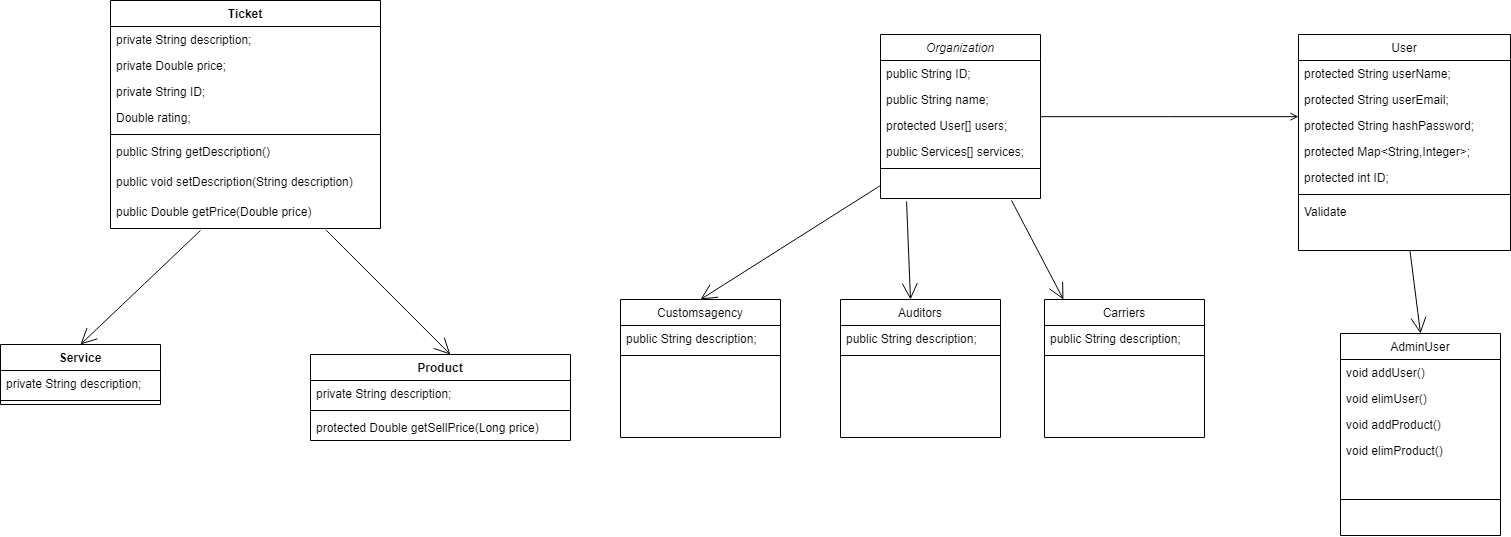

The diagram above was exported from draw.io. Its source (the exported page's mxGraphModel, read from the mxfile embedded in the PNG):
<mxGraphModel dx="2178" dy="637" grid="1" gridSize="10" guides="1" tooltips="1" connect="1" arrows="1" fold="1" page="1" pageScale="1" pageWidth="827" pageHeight="1169" math="0" shadow="0">
  <root>
    <mxCell id="WIyWlLk6GJQsqaUBKTNV-0" />
    <mxCell id="WIyWlLk6GJQsqaUBKTNV-1" parent="WIyWlLk6GJQsqaUBKTNV-0" />
    <mxCell id="sODsDXdKwhjXQLRzSyWw-2" value="" style="edgeStyle=none;curved=1;rounded=0;orthogonalLoop=1;jettySize=auto;html=1;fontSize=12;endArrow=open;startSize=14;endSize=14;sourcePerimeterSpacing=8;targetPerimeterSpacing=8;entryX=0.5;entryY=0;entryDx=0;entryDy=0;exitX=0.526;exitY=1.015;exitDx=0;exitDy=0;exitPerimeter=0;" parent="WIyWlLk6GJQsqaUBKTNV-1" target="zkfFHV4jXpPFQw0GAbJ--13" edge="1">
      <mxGeometry relative="1" as="geometry">
        <mxPoint x="619.5120000000002" y="336.3899999999999" as="sourcePoint" />
        <Array as="points" />
      </mxGeometry>
    </mxCell>
    <mxCell id="sODsDXdKwhjXQLRzSyWw-4" style="edgeStyle=none;curved=1;rounded=0;orthogonalLoop=1;jettySize=auto;html=1;entryX=0.5;entryY=0;entryDx=0;entryDy=0;fontSize=12;endArrow=open;startSize=14;endSize=14;sourcePerimeterSpacing=8;targetPerimeterSpacing=8;exitX=0;exitY=0.5;exitDx=0;exitDy=0;" parent="WIyWlLk6GJQsqaUBKTNV-1" target="zkfFHV4jXpPFQw0GAbJ--6" edge="1">
      <mxGeometry relative="1" as="geometry">
        <mxPoint x="90" y="271" as="sourcePoint" />
      </mxGeometry>
    </mxCell>
    <mxCell id="zkfFHV4jXpPFQw0GAbJ--0" value="Organization" style="swimlane;fontStyle=2;align=center;verticalAlign=top;childLayout=stackLayout;horizontal=1;startSize=26;horizontalStack=0;resizeParent=1;resizeLast=0;collapsible=1;marginBottom=0;rounded=0;shadow=0;strokeWidth=1;" parent="WIyWlLk6GJQsqaUBKTNV-1" vertex="1">
      <mxGeometry x="90" y="120" width="160" height="164" as="geometry">
        <mxRectangle x="230" y="140" width="160" height="26" as="alternateBounds" />
      </mxGeometry>
    </mxCell>
    <mxCell id="zkfFHV4jXpPFQw0GAbJ--1" value="public String ID;" style="text;align=left;verticalAlign=top;spacingLeft=4;spacingRight=4;overflow=hidden;rotatable=0;points=[[0,0.5],[1,0.5]];portConstraint=eastwest;" parent="zkfFHV4jXpPFQw0GAbJ--0" vertex="1">
      <mxGeometry y="26" width="160" height="26" as="geometry" />
    </mxCell>
    <mxCell id="zkfFHV4jXpPFQw0GAbJ--2" value="public String name;" style="text;align=left;verticalAlign=top;spacingLeft=4;spacingRight=4;overflow=hidden;rotatable=0;points=[[0,0.5],[1,0.5]];portConstraint=eastwest;rounded=0;shadow=0;html=0;" parent="zkfFHV4jXpPFQw0GAbJ--0" vertex="1">
      <mxGeometry y="52" width="160" height="26" as="geometry" />
    </mxCell>
    <mxCell id="sODsDXdKwhjXQLRzSyWw-0" value="protected User[] users;" style="text;align=left;verticalAlign=top;spacingLeft=4;spacingRight=4;overflow=hidden;rotatable=0;points=[[0,0.5],[1,0.5]];portConstraint=eastwest;rounded=0;shadow=0;html=0;" parent="zkfFHV4jXpPFQw0GAbJ--0" vertex="1">
      <mxGeometry y="78" width="160" height="26" as="geometry" />
    </mxCell>
    <mxCell id="zkfFHV4jXpPFQw0GAbJ--3" value="public Services[] services;" style="text;align=left;verticalAlign=top;spacingLeft=4;spacingRight=4;overflow=hidden;rotatable=0;points=[[0,0.5],[1,0.5]];portConstraint=eastwest;rounded=0;shadow=0;html=0;" parent="zkfFHV4jXpPFQw0GAbJ--0" vertex="1">
      <mxGeometry y="104" width="160" height="26" as="geometry" />
    </mxCell>
    <mxCell id="zkfFHV4jXpPFQw0GAbJ--4" value="" style="line;html=1;strokeWidth=1;align=left;verticalAlign=middle;spacingTop=-1;spacingLeft=3;spacingRight=3;rotatable=0;labelPosition=right;points=[];portConstraint=eastwest;" parent="zkfFHV4jXpPFQw0GAbJ--0" vertex="1">
      <mxGeometry y="130" width="160" height="8" as="geometry" />
    </mxCell>
    <mxCell id="zkfFHV4jXpPFQw0GAbJ--6" value="Customsagency" style="swimlane;fontStyle=0;align=center;verticalAlign=top;childLayout=stackLayout;horizontal=1;startSize=26;horizontalStack=0;resizeParent=1;resizeLast=0;collapsible=1;marginBottom=0;rounded=0;shadow=0;strokeWidth=1;" parent="WIyWlLk6GJQsqaUBKTNV-1" vertex="1">
      <mxGeometry x="-170" y="385" width="160" height="138" as="geometry">
        <mxRectangle x="130" y="380" width="160" height="26" as="alternateBounds" />
      </mxGeometry>
    </mxCell>
    <mxCell id="zkfFHV4jXpPFQw0GAbJ--7" value="public String description;" style="text;align=left;verticalAlign=top;spacingLeft=4;spacingRight=4;overflow=hidden;rotatable=0;points=[[0,0.5],[1,0.5]];portConstraint=eastwest;" parent="zkfFHV4jXpPFQw0GAbJ--6" vertex="1">
      <mxGeometry y="26" width="160" height="26" as="geometry" />
    </mxCell>
    <mxCell id="zkfFHV4jXpPFQw0GAbJ--9" value="" style="line;html=1;strokeWidth=1;align=left;verticalAlign=middle;spacingTop=-1;spacingLeft=3;spacingRight=3;rotatable=0;labelPosition=right;points=[];portConstraint=eastwest;" parent="zkfFHV4jXpPFQw0GAbJ--6" vertex="1">
      <mxGeometry y="52" width="160" height="8" as="geometry" />
    </mxCell>
    <mxCell id="zkfFHV4jXpPFQw0GAbJ--13" value="AdminUser" style="swimlane;fontStyle=0;align=center;verticalAlign=top;childLayout=stackLayout;horizontal=1;startSize=26;horizontalStack=0;resizeParent=1;resizeLast=0;collapsible=1;marginBottom=0;rounded=0;shadow=0;strokeWidth=1;" parent="WIyWlLk6GJQsqaUBKTNV-1" vertex="1">
      <mxGeometry x="550" y="419" width="160" height="202" as="geometry">
        <mxRectangle x="340" y="380" width="170" height="26" as="alternateBounds" />
      </mxGeometry>
    </mxCell>
    <mxCell id="zkfFHV4jXpPFQw0GAbJ--14" value="void addUser()&#10;" style="text;align=left;verticalAlign=top;spacingLeft=4;spacingRight=4;overflow=hidden;rotatable=0;points=[[0,0.5],[1,0.5]];portConstraint=eastwest;" parent="zkfFHV4jXpPFQw0GAbJ--13" vertex="1">
      <mxGeometry y="26" width="160" height="26" as="geometry" />
    </mxCell>
    <mxCell id="HlrhqmmVT2gP28BDMBHd-20" value="void elimUser()" style="text;align=left;verticalAlign=top;spacingLeft=4;spacingRight=4;overflow=hidden;rotatable=0;points=[[0,0.5],[1,0.5]];portConstraint=eastwest;" vertex="1" parent="zkfFHV4jXpPFQw0GAbJ--13">
      <mxGeometry y="52" width="160" height="26" as="geometry" />
    </mxCell>
    <mxCell id="HlrhqmmVT2gP28BDMBHd-21" value="void addProduct()" style="text;align=left;verticalAlign=top;spacingLeft=4;spacingRight=4;overflow=hidden;rotatable=0;points=[[0,0.5],[1,0.5]];portConstraint=eastwest;" vertex="1" parent="zkfFHV4jXpPFQw0GAbJ--13">
      <mxGeometry y="78" width="160" height="26" as="geometry" />
    </mxCell>
    <mxCell id="HlrhqmmVT2gP28BDMBHd-22" value="void elimProduct()" style="text;align=left;verticalAlign=top;spacingLeft=4;spacingRight=4;overflow=hidden;rotatable=0;points=[[0,0.5],[1,0.5]];portConstraint=eastwest;" vertex="1" parent="zkfFHV4jXpPFQw0GAbJ--13">
      <mxGeometry y="104" width="160" height="26" as="geometry" />
    </mxCell>
    <mxCell id="zkfFHV4jXpPFQw0GAbJ--15" value="" style="line;html=1;strokeWidth=1;align=left;verticalAlign=middle;spacingTop=-1;spacingLeft=3;spacingRight=3;rotatable=0;labelPosition=right;points=[];portConstraint=eastwest;" parent="zkfFHV4jXpPFQw0GAbJ--13" vertex="1">
      <mxGeometry y="130" width="160" height="72" as="geometry" />
    </mxCell>
    <mxCell id="zkfFHV4jXpPFQw0GAbJ--17" value="User" style="swimlane;fontStyle=0;align=center;verticalAlign=top;childLayout=stackLayout;horizontal=1;startSize=26;horizontalStack=0;resizeParent=1;resizeLast=0;collapsible=1;marginBottom=0;rounded=0;shadow=0;strokeWidth=1;" parent="WIyWlLk6GJQsqaUBKTNV-1" vertex="1">
      <mxGeometry x="508" y="120" width="212" height="216" as="geometry">
        <mxRectangle x="550" y="140" width="160" height="26" as="alternateBounds" />
      </mxGeometry>
    </mxCell>
    <mxCell id="zkfFHV4jXpPFQw0GAbJ--18" value="protected String userName;" style="text;align=left;verticalAlign=top;spacingLeft=4;spacingRight=4;overflow=hidden;rotatable=0;points=[[0,0.5],[1,0.5]];portConstraint=eastwest;" parent="zkfFHV4jXpPFQw0GAbJ--17" vertex="1">
      <mxGeometry y="26" width="212" height="26" as="geometry" />
    </mxCell>
    <mxCell id="zkfFHV4jXpPFQw0GAbJ--19" value="protected String userEmail;" style="text;align=left;verticalAlign=top;spacingLeft=4;spacingRight=4;overflow=hidden;rotatable=0;points=[[0,0.5],[1,0.5]];portConstraint=eastwest;rounded=0;shadow=0;html=0;" parent="zkfFHV4jXpPFQw0GAbJ--17" vertex="1">
      <mxGeometry y="52" width="212" height="26" as="geometry" />
    </mxCell>
    <mxCell id="zkfFHV4jXpPFQw0GAbJ--20" value=" protected String hashPassword;&#10;" style="text;align=left;verticalAlign=top;spacingLeft=4;spacingRight=4;overflow=hidden;rotatable=0;points=[[0,0.5],[1,0.5]];portConstraint=eastwest;rounded=0;shadow=0;html=0;" parent="zkfFHV4jXpPFQw0GAbJ--17" vertex="1">
      <mxGeometry y="78" width="212" height="26" as="geometry" />
    </mxCell>
    <mxCell id="zkfFHV4jXpPFQw0GAbJ--21" value=" protected Map&lt;String,Integer&gt;;&#10;" style="text;align=left;verticalAlign=top;spacingLeft=4;spacingRight=4;overflow=hidden;rotatable=0;points=[[0,0.5],[1,0.5]];portConstraint=eastwest;rounded=0;shadow=0;html=0;" parent="zkfFHV4jXpPFQw0GAbJ--17" vertex="1">
      <mxGeometry y="104" width="212" height="26" as="geometry" />
    </mxCell>
    <mxCell id="zkfFHV4jXpPFQw0GAbJ--22" value=" protected int ID;&#10;" style="text;align=left;verticalAlign=top;spacingLeft=4;spacingRight=4;overflow=hidden;rotatable=0;points=[[0,0.5],[1,0.5]];portConstraint=eastwest;rounded=0;shadow=0;html=0;" parent="zkfFHV4jXpPFQw0GAbJ--17" vertex="1">
      <mxGeometry y="130" width="212" height="26" as="geometry" />
    </mxCell>
    <mxCell id="zkfFHV4jXpPFQw0GAbJ--23" value="" style="line;html=1;strokeWidth=1;align=left;verticalAlign=middle;spacingTop=-1;spacingLeft=3;spacingRight=3;rotatable=0;labelPosition=right;points=[];portConstraint=eastwest;" parent="zkfFHV4jXpPFQw0GAbJ--17" vertex="1">
      <mxGeometry y="156" width="212" height="8" as="geometry" />
    </mxCell>
    <mxCell id="zkfFHV4jXpPFQw0GAbJ--24" value="Validate" style="text;align=left;verticalAlign=top;spacingLeft=4;spacingRight=4;overflow=hidden;rotatable=0;points=[[0,0.5],[1,0.5]];portConstraint=eastwest;" parent="zkfFHV4jXpPFQw0GAbJ--17" vertex="1">
      <mxGeometry y="164" width="212" height="26" as="geometry" />
    </mxCell>
    <mxCell id="zkfFHV4jXpPFQw0GAbJ--26" value="" style="endArrow=open;shadow=0;strokeWidth=1;rounded=0;endFill=1;edgeStyle=elbowEdgeStyle;elbow=vertical;" parent="WIyWlLk6GJQsqaUBKTNV-1" source="zkfFHV4jXpPFQw0GAbJ--0" target="zkfFHV4jXpPFQw0GAbJ--17" edge="1">
      <mxGeometry x="0.5" y="41" relative="1" as="geometry">
        <mxPoint x="380" y="192" as="sourcePoint" />
        <mxPoint x="540" y="192" as="targetPoint" />
        <mxPoint x="-40" y="32" as="offset" />
      </mxGeometry>
    </mxCell>
    <mxCell id="HlrhqmmVT2gP28BDMBHd-12" style="edgeStyle=none;curved=1;rounded=0;orthogonalLoop=1;jettySize=auto;html=1;entryX=0.5;entryY=0;entryDx=0;entryDy=0;fontSize=12;endArrow=open;startSize=14;endSize=14;sourcePerimeterSpacing=8;targetPerimeterSpacing=8;exitX=0.163;exitY=1.115;exitDx=0;exitDy=0;exitPerimeter=0;" edge="1" parent="WIyWlLk6GJQsqaUBKTNV-1">
      <mxGeometry relative="1" as="geometry">
        <mxPoint x="116.07999999999993" y="286.99" as="sourcePoint" />
        <mxPoint x="120" y="385" as="targetPoint" />
      </mxGeometry>
    </mxCell>
    <mxCell id="HlrhqmmVT2gP28BDMBHd-13" style="edgeStyle=none;curved=1;rounded=0;orthogonalLoop=1;jettySize=auto;html=1;entryX=0.206;entryY=0;entryDx=0;entryDy=0;fontSize=12;endArrow=open;startSize=14;endSize=14;sourcePerimeterSpacing=8;targetPerimeterSpacing=8;exitX=0.819;exitY=1.077;exitDx=0;exitDy=0;exitPerimeter=0;entryPerimeter=0;" edge="1" parent="WIyWlLk6GJQsqaUBKTNV-1">
      <mxGeometry relative="1" as="geometry">
        <mxPoint x="221.03999999999996" y="286.00200000000007" as="sourcePoint" />
        <mxPoint x="272.96000000000004" y="385" as="targetPoint" />
      </mxGeometry>
    </mxCell>
    <mxCell id="HlrhqmmVT2gP28BDMBHd-14" value="Auditors" style="swimlane;fontStyle=0;align=center;verticalAlign=top;childLayout=stackLayout;horizontal=1;startSize=26;horizontalStack=0;resizeParent=1;resizeLast=0;collapsible=1;marginBottom=0;rounded=0;shadow=0;strokeWidth=1;" vertex="1" parent="WIyWlLk6GJQsqaUBKTNV-1">
      <mxGeometry x="50" y="385" width="160" height="138" as="geometry">
        <mxRectangle x="130" y="380" width="160" height="26" as="alternateBounds" />
      </mxGeometry>
    </mxCell>
    <mxCell id="HlrhqmmVT2gP28BDMBHd-15" value="public String description;" style="text;align=left;verticalAlign=top;spacingLeft=4;spacingRight=4;overflow=hidden;rotatable=0;points=[[0,0.5],[1,0.5]];portConstraint=eastwest;" vertex="1" parent="HlrhqmmVT2gP28BDMBHd-14">
      <mxGeometry y="26" width="160" height="26" as="geometry" />
    </mxCell>
    <mxCell id="HlrhqmmVT2gP28BDMBHd-16" value="" style="line;html=1;strokeWidth=1;align=left;verticalAlign=middle;spacingTop=-1;spacingLeft=3;spacingRight=3;rotatable=0;labelPosition=right;points=[];portConstraint=eastwest;" vertex="1" parent="HlrhqmmVT2gP28BDMBHd-14">
      <mxGeometry y="52" width="160" height="8" as="geometry" />
    </mxCell>
    <mxCell id="HlrhqmmVT2gP28BDMBHd-17" value="Carriers" style="swimlane;fontStyle=0;align=center;verticalAlign=top;childLayout=stackLayout;horizontal=1;startSize=26;horizontalStack=0;resizeParent=1;resizeLast=0;collapsible=1;marginBottom=0;rounded=0;shadow=0;strokeWidth=1;" vertex="1" parent="WIyWlLk6GJQsqaUBKTNV-1">
      <mxGeometry x="254" y="385" width="160" height="138" as="geometry">
        <mxRectangle x="130" y="380" width="160" height="26" as="alternateBounds" />
      </mxGeometry>
    </mxCell>
    <mxCell id="HlrhqmmVT2gP28BDMBHd-18" value="public String description;" style="text;align=left;verticalAlign=top;spacingLeft=4;spacingRight=4;overflow=hidden;rotatable=0;points=[[0,0.5],[1,0.5]];portConstraint=eastwest;" vertex="1" parent="HlrhqmmVT2gP28BDMBHd-17">
      <mxGeometry y="26" width="160" height="26" as="geometry" />
    </mxCell>
    <mxCell id="HlrhqmmVT2gP28BDMBHd-19" value="" style="line;html=1;strokeWidth=1;align=left;verticalAlign=middle;spacingTop=-1;spacingLeft=3;spacingRight=3;rotatable=0;labelPosition=right;points=[];portConstraint=eastwest;" vertex="1" parent="HlrhqmmVT2gP28BDMBHd-17">
      <mxGeometry y="52" width="160" height="8" as="geometry" />
    </mxCell>
    <mxCell id="HlrhqmmVT2gP28BDMBHd-27" value="Service" style="swimlane;fontStyle=1;align=center;verticalAlign=top;childLayout=stackLayout;horizontal=1;startSize=26;horizontalStack=0;resizeParent=1;resizeParentMax=0;resizeLast=0;collapsible=1;marginBottom=0;" vertex="1" parent="WIyWlLk6GJQsqaUBKTNV-1">
      <mxGeometry x="-790" y="430" width="160" height="60" as="geometry" />
    </mxCell>
    <mxCell id="HlrhqmmVT2gP28BDMBHd-28" value="private String description;" style="text;strokeColor=none;fillColor=none;align=left;verticalAlign=top;spacingLeft=4;spacingRight=4;overflow=hidden;rotatable=0;points=[[0,0.5],[1,0.5]];portConstraint=eastwest;" vertex="1" parent="HlrhqmmVT2gP28BDMBHd-27">
      <mxGeometry y="26" width="160" height="26" as="geometry" />
    </mxCell>
    <mxCell id="HlrhqmmVT2gP28BDMBHd-29" value="" style="line;strokeWidth=1;fillColor=none;align=left;verticalAlign=middle;spacingTop=-1;spacingLeft=3;spacingRight=3;rotatable=0;labelPosition=right;points=[];portConstraint=eastwest;strokeColor=inherit;" vertex="1" parent="HlrhqmmVT2gP28BDMBHd-27">
      <mxGeometry y="52" width="160" height="8" as="geometry" />
    </mxCell>
    <mxCell id="HlrhqmmVT2gP28BDMBHd-31" value="Product" style="swimlane;fontStyle=1;align=center;verticalAlign=top;childLayout=stackLayout;horizontal=1;startSize=26;horizontalStack=0;resizeParent=1;resizeParentMax=0;resizeLast=0;collapsible=1;marginBottom=0;" vertex="1" parent="WIyWlLk6GJQsqaUBKTNV-1">
      <mxGeometry x="-480" y="440" width="260" height="86" as="geometry" />
    </mxCell>
    <mxCell id="HlrhqmmVT2gP28BDMBHd-32" value="private String description;&#10;" style="text;strokeColor=none;fillColor=none;align=left;verticalAlign=top;spacingLeft=4;spacingRight=4;overflow=hidden;rotatable=0;points=[[0,0.5],[1,0.5]];portConstraint=eastwest;" vertex="1" parent="HlrhqmmVT2gP28BDMBHd-31">
      <mxGeometry y="26" width="260" height="26" as="geometry" />
    </mxCell>
    <mxCell id="HlrhqmmVT2gP28BDMBHd-33" value="" style="line;strokeWidth=1;fillColor=none;align=left;verticalAlign=middle;spacingTop=-1;spacingLeft=3;spacingRight=3;rotatable=0;labelPosition=right;points=[];portConstraint=eastwest;strokeColor=inherit;" vertex="1" parent="HlrhqmmVT2gP28BDMBHd-31">
      <mxGeometry y="52" width="260" height="8" as="geometry" />
    </mxCell>
    <mxCell id="HlrhqmmVT2gP28BDMBHd-34" value="protected Double getSellPrice(Long price) " style="text;strokeColor=none;fillColor=none;align=left;verticalAlign=top;spacingLeft=4;spacingRight=4;overflow=hidden;rotatable=0;points=[[0,0.5],[1,0.5]];portConstraint=eastwest;" vertex="1" parent="HlrhqmmVT2gP28BDMBHd-31">
      <mxGeometry y="60" width="260" height="26" as="geometry" />
    </mxCell>
    <mxCell id="HlrhqmmVT2gP28BDMBHd-36" value="Ticket" style="swimlane;fontStyle=1;align=center;verticalAlign=top;childLayout=stackLayout;horizontal=1;startSize=26;horizontalStack=0;resizeParent=1;resizeParentMax=0;resizeLast=0;collapsible=1;marginBottom=0;" vertex="1" parent="WIyWlLk6GJQsqaUBKTNV-1">
      <mxGeometry x="-680" y="86" width="270" height="228" as="geometry" />
    </mxCell>
    <mxCell id="HlrhqmmVT2gP28BDMBHd-37" value="private String description;&#10;" style="text;strokeColor=none;fillColor=none;align=left;verticalAlign=top;spacingLeft=4;spacingRight=4;overflow=hidden;rotatable=0;points=[[0,0.5],[1,0.5]];portConstraint=eastwest;" vertex="1" parent="HlrhqmmVT2gP28BDMBHd-36">
      <mxGeometry y="26" width="270" height="26" as="geometry" />
    </mxCell>
    <mxCell id="HlrhqmmVT2gP28BDMBHd-40" value="private Double price;&#10;" style="text;strokeColor=none;fillColor=none;align=left;verticalAlign=top;spacingLeft=4;spacingRight=4;overflow=hidden;rotatable=0;points=[[0,0.5],[1,0.5]];portConstraint=eastwest;" vertex="1" parent="HlrhqmmVT2gP28BDMBHd-36">
      <mxGeometry y="52" width="270" height="26" as="geometry" />
    </mxCell>
    <mxCell id="HlrhqmmVT2gP28BDMBHd-41" value="&#09;private String ID;&#10;" style="text;strokeColor=none;fillColor=none;align=left;verticalAlign=top;spacingLeft=4;spacingRight=4;overflow=hidden;rotatable=0;points=[[0,0.5],[1,0.5]];portConstraint=eastwest;" vertex="1" parent="HlrhqmmVT2gP28BDMBHd-36">
      <mxGeometry y="78" width="270" height="26" as="geometry" />
    </mxCell>
    <mxCell id="HlrhqmmVT2gP28BDMBHd-42" value="&#09;Double rating;&#10;" style="text;strokeColor=none;fillColor=none;align=left;verticalAlign=top;spacingLeft=4;spacingRight=4;overflow=hidden;rotatable=0;points=[[0,0.5],[1,0.5]];portConstraint=eastwest;" vertex="1" parent="HlrhqmmVT2gP28BDMBHd-36">
      <mxGeometry y="104" width="270" height="26" as="geometry" />
    </mxCell>
    <mxCell id="HlrhqmmVT2gP28BDMBHd-38" value="" style="line;strokeWidth=1;fillColor=none;align=left;verticalAlign=middle;spacingTop=-1;spacingLeft=3;spacingRight=3;rotatable=0;labelPosition=right;points=[];portConstraint=eastwest;strokeColor=inherit;" vertex="1" parent="HlrhqmmVT2gP28BDMBHd-36">
      <mxGeometry y="130" width="270" height="8" as="geometry" />
    </mxCell>
    <mxCell id="HlrhqmmVT2gP28BDMBHd-39" value="&#09;public String getDescription() &#10;" style="text;strokeColor=none;fillColor=none;align=left;verticalAlign=top;spacingLeft=4;spacingRight=4;overflow=hidden;rotatable=0;points=[[0,0.5],[1,0.5]];portConstraint=eastwest;" vertex="1" parent="HlrhqmmVT2gP28BDMBHd-36">
      <mxGeometry y="138" width="270" height="30" as="geometry" />
    </mxCell>
    <mxCell id="HlrhqmmVT2gP28BDMBHd-44" value="&#09;public void setDescription(String description)&#10;" style="text;strokeColor=none;fillColor=none;align=left;verticalAlign=top;spacingLeft=4;spacingRight=4;overflow=hidden;rotatable=0;points=[[0,0.5],[1,0.5]];portConstraint=eastwest;" vertex="1" parent="HlrhqmmVT2gP28BDMBHd-36">
      <mxGeometry y="168" width="270" height="30" as="geometry" />
    </mxCell>
    <mxCell id="HlrhqmmVT2gP28BDMBHd-43" value="&#09;public Double getPrice(Double price)&#10;" style="text;strokeColor=none;fillColor=none;align=left;verticalAlign=top;spacingLeft=4;spacingRight=4;overflow=hidden;rotatable=0;points=[[0,0.5],[1,0.5]];portConstraint=eastwest;" vertex="1" parent="HlrhqmmVT2gP28BDMBHd-36">
      <mxGeometry y="198" width="270" height="30" as="geometry" />
    </mxCell>
    <mxCell id="HlrhqmmVT2gP28BDMBHd-46" style="edgeStyle=none;curved=1;rounded=0;orthogonalLoop=1;jettySize=auto;html=1;entryX=0.5;entryY=0;entryDx=0;entryDy=0;fontSize=12;endArrow=open;startSize=14;endSize=14;sourcePerimeterSpacing=8;targetPerimeterSpacing=8;exitX=0;exitY=0.5;exitDx=0;exitDy=0;" edge="1" parent="WIyWlLk6GJQsqaUBKTNV-1" target="HlrhqmmVT2gP28BDMBHd-27">
      <mxGeometry relative="1" as="geometry">
        <mxPoint x="-590" y="316" as="sourcePoint" />
        <mxPoint x="-770" y="429.9999999999999" as="targetPoint" />
      </mxGeometry>
    </mxCell>
    <mxCell id="HlrhqmmVT2gP28BDMBHd-47" style="edgeStyle=none;curved=1;rounded=0;orthogonalLoop=1;jettySize=auto;html=1;entryX=0.538;entryY=0;entryDx=0;entryDy=0;fontSize=12;endArrow=open;startSize=14;endSize=14;sourcePerimeterSpacing=8;targetPerimeterSpacing=8;exitX=0.798;exitY=1.05;exitDx=0;exitDy=0;entryPerimeter=0;exitPerimeter=0;" edge="1" parent="WIyWlLk6GJQsqaUBKTNV-1" source="HlrhqmmVT2gP28BDMBHd-43" target="HlrhqmmVT2gP28BDMBHd-31">
      <mxGeometry relative="1" as="geometry">
        <mxPoint x="-323" y="326" as="sourcePoint" />
        <mxPoint x="-503" y="439.9999999999999" as="targetPoint" />
      </mxGeometry>
    </mxCell>
  </root>
</mxGraphModel>